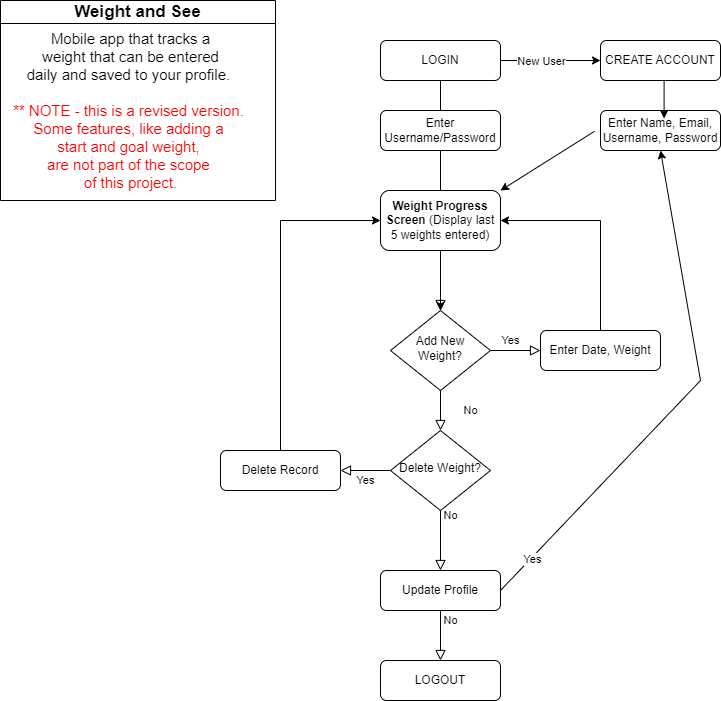

The diagram above was exported from draw.io. Its source (the exported page's mxGraphModel, read from the mxfile embedded in the PNG):
<mxGraphModel dx="1050" dy="530" grid="1" gridSize="10" guides="1" tooltips="1" connect="1" arrows="1" fold="1" page="1" pageScale="1" pageWidth="827" pageHeight="1169" math="0" shadow="0">
  <root>
    <mxCell id="WIyWlLk6GJQsqaUBKTNV-0" />
    <mxCell id="WIyWlLk6GJQsqaUBKTNV-1" parent="WIyWlLk6GJQsqaUBKTNV-0" />
    <mxCell id="WIyWlLk6GJQsqaUBKTNV-2" value="" style="rounded=0;html=1;jettySize=auto;orthogonalLoop=1;fontSize=11;endArrow=block;endFill=0;endSize=8;strokeWidth=1;shadow=0;labelBackgroundColor=none;edgeStyle=orthogonalEdgeStyle;" parent="WIyWlLk6GJQsqaUBKTNV-1" source="WIyWlLk6GJQsqaUBKTNV-3" target="WIyWlLk6GJQsqaUBKTNV-6" edge="1">
      <mxGeometry relative="1" as="geometry" />
    </mxCell>
    <mxCell id="WIyWlLk6GJQsqaUBKTNV-3" value="LOGIN" style="rounded=1;whiteSpace=wrap;html=1;fontSize=12;glass=0;strokeWidth=1;shadow=0;" parent="WIyWlLk6GJQsqaUBKTNV-1" vertex="1">
      <mxGeometry x="420" y="60" width="120" height="40" as="geometry" />
    </mxCell>
    <mxCell id="WIyWlLk6GJQsqaUBKTNV-4" value="No" style="rounded=0;html=1;jettySize=auto;orthogonalLoop=1;fontSize=11;endArrow=block;endFill=0;endSize=8;strokeWidth=1;shadow=0;labelBackgroundColor=none;edgeStyle=orthogonalEdgeStyle;" parent="WIyWlLk6GJQsqaUBKTNV-1" source="WIyWlLk6GJQsqaUBKTNV-6" target="WIyWlLk6GJQsqaUBKTNV-10" edge="1">
      <mxGeometry y="30" relative="1" as="geometry">
        <mxPoint as="offset" />
      </mxGeometry>
    </mxCell>
    <mxCell id="WIyWlLk6GJQsqaUBKTNV-5" value="Yes" style="edgeStyle=orthogonalEdgeStyle;rounded=0;html=1;jettySize=auto;orthogonalLoop=1;fontSize=11;endArrow=block;endFill=0;endSize=8;strokeWidth=1;shadow=0;labelBackgroundColor=none;" parent="WIyWlLk6GJQsqaUBKTNV-1" source="WIyWlLk6GJQsqaUBKTNV-6" target="WIyWlLk6GJQsqaUBKTNV-7" edge="1">
      <mxGeometry x="-0.2" y="10" relative="1" as="geometry">
        <mxPoint as="offset" />
      </mxGeometry>
    </mxCell>
    <mxCell id="WIyWlLk6GJQsqaUBKTNV-6" value="Add New Weight?" style="rhombus;whiteSpace=wrap;html=1;shadow=0;fontFamily=Helvetica;fontSize=12;align=center;strokeWidth=1;spacing=6;spacingTop=-4;" parent="WIyWlLk6GJQsqaUBKTNV-1" vertex="1">
      <mxGeometry x="430" y="330" width="100" height="80" as="geometry" />
    </mxCell>
    <mxCell id="WIyWlLk6GJQsqaUBKTNV-7" value="Enter Date, Weight" style="rounded=1;whiteSpace=wrap;html=1;fontSize=12;glass=0;strokeWidth=1;shadow=0;" parent="WIyWlLk6GJQsqaUBKTNV-1" vertex="1">
      <mxGeometry x="580" y="350" width="120" height="40" as="geometry" />
    </mxCell>
    <mxCell id="WIyWlLk6GJQsqaUBKTNV-8" value="No" style="rounded=0;html=1;jettySize=auto;orthogonalLoop=1;fontSize=11;endArrow=block;endFill=0;endSize=8;strokeWidth=1;shadow=0;labelBackgroundColor=none;edgeStyle=orthogonalEdgeStyle;entryX=0.5;entryY=0;entryDx=0;entryDy=0;" parent="WIyWlLk6GJQsqaUBKTNV-1" source="WIyWlLk6GJQsqaUBKTNV-10" target="a9g77bOYCR41tzST9XTj-9" edge="1">
      <mxGeometry x="-0.8182" y="10" relative="1" as="geometry">
        <mxPoint as="offset" />
      </mxGeometry>
    </mxCell>
    <mxCell id="WIyWlLk6GJQsqaUBKTNV-9" value="Yes" style="edgeStyle=orthogonalEdgeStyle;rounded=0;html=1;jettySize=auto;orthogonalLoop=1;fontSize=11;endArrow=block;endFill=0;endSize=8;strokeWidth=1;shadow=0;labelBackgroundColor=none;" parent="WIyWlLk6GJQsqaUBKTNV-1" source="WIyWlLk6GJQsqaUBKTNV-10" target="WIyWlLk6GJQsqaUBKTNV-12" edge="1">
      <mxGeometry y="10" relative="1" as="geometry">
        <mxPoint as="offset" />
      </mxGeometry>
    </mxCell>
    <mxCell id="WIyWlLk6GJQsqaUBKTNV-10" value="Delete Weight?" style="rhombus;whiteSpace=wrap;html=1;shadow=0;fontFamily=Helvetica;fontSize=12;align=center;strokeWidth=1;spacing=6;spacingTop=-4;" parent="WIyWlLk6GJQsqaUBKTNV-1" vertex="1">
      <mxGeometry x="430" y="450" width="100" height="80" as="geometry" />
    </mxCell>
    <mxCell id="WIyWlLk6GJQsqaUBKTNV-11" value="LOGOUT" style="rounded=1;whiteSpace=wrap;html=1;fontSize=12;glass=0;strokeWidth=1;shadow=0;" parent="WIyWlLk6GJQsqaUBKTNV-1" vertex="1">
      <mxGeometry x="420" y="680" width="120" height="40" as="geometry" />
    </mxCell>
    <mxCell id="WIyWlLk6GJQsqaUBKTNV-12" value="Delete Record" style="rounded=1;whiteSpace=wrap;html=1;fontSize=12;glass=0;strokeWidth=1;shadow=0;" parent="WIyWlLk6GJQsqaUBKTNV-1" vertex="1">
      <mxGeometry x="260" y="470" width="120" height="40" as="geometry" />
    </mxCell>
    <mxCell id="a9g77bOYCR41tzST9XTj-0" value="CREATE ACCOUNT" style="rounded=1;whiteSpace=wrap;html=1;fontSize=12;glass=0;strokeWidth=1;shadow=0;" parent="WIyWlLk6GJQsqaUBKTNV-1" vertex="1">
      <mxGeometry x="640" y="60" width="120" height="40" as="geometry" />
    </mxCell>
    <mxCell id="a9g77bOYCR41tzST9XTj-1" value="" style="endArrow=classic;html=1;rounded=0;exitX=1;exitY=0.5;exitDx=0;exitDy=0;entryX=0;entryY=0.5;entryDx=0;entryDy=0;" parent="WIyWlLk6GJQsqaUBKTNV-1" source="WIyWlLk6GJQsqaUBKTNV-3" target="a9g77bOYCR41tzST9XTj-0" edge="1">
      <mxGeometry width="50" height="50" relative="1" as="geometry">
        <mxPoint x="510" y="200" as="sourcePoint" />
        <mxPoint x="560" y="150" as="targetPoint" />
        <Array as="points" />
      </mxGeometry>
    </mxCell>
    <mxCell id="a9g77bOYCR41tzST9XTj-2" value="New User" style="edgeLabel;html=1;align=center;verticalAlign=middle;resizable=0;points=[];" parent="a9g77bOYCR41tzST9XTj-1" vertex="1" connectable="0">
      <mxGeometry x="0.23" y="2" relative="1" as="geometry">
        <mxPoint x="-22" y="2" as="offset" />
      </mxGeometry>
    </mxCell>
    <mxCell id="a9g77bOYCR41tzST9XTj-3" value="Enter Username/Password" style="rounded=1;whiteSpace=wrap;html=1;fontSize=12;glass=0;strokeWidth=1;shadow=0;" parent="WIyWlLk6GJQsqaUBKTNV-1" vertex="1">
      <mxGeometry x="420" y="130" width="120" height="40" as="geometry" />
    </mxCell>
    <mxCell id="a9g77bOYCR41tzST9XTj-4" value="Enter Name, Email, Username, Password" style="rounded=1;whiteSpace=wrap;html=1;fontSize=12;glass=0;strokeWidth=1;shadow=0;" parent="WIyWlLk6GJQsqaUBKTNV-1" vertex="1">
      <mxGeometry x="640" y="130" width="120" height="40" as="geometry" />
    </mxCell>
    <mxCell id="a9g77bOYCR41tzST9XTj-14" value="" style="edgeStyle=orthogonalEdgeStyle;rounded=0;orthogonalLoop=1;jettySize=auto;html=1;" parent="WIyWlLk6GJQsqaUBKTNV-1" source="a9g77bOYCR41tzST9XTj-6" target="WIyWlLk6GJQsqaUBKTNV-6" edge="1">
      <mxGeometry relative="1" as="geometry" />
    </mxCell>
    <mxCell id="a9g77bOYCR41tzST9XTj-6" value="&lt;b&gt;Weight Progress Screen&lt;/b&gt; (Display last 5 weights entered)" style="rounded=1;whiteSpace=wrap;html=1;fontSize=12;glass=0;strokeWidth=1;shadow=0;" parent="WIyWlLk6GJQsqaUBKTNV-1" vertex="1">
      <mxGeometry x="420" y="210" width="120" height="60" as="geometry" />
    </mxCell>
    <mxCell id="a9g77bOYCR41tzST9XTj-7" value="" style="endArrow=classic;html=1;rounded=0;exitX=0.5;exitY=0;exitDx=0;exitDy=0;entryX=1;entryY=0.5;entryDx=0;entryDy=0;" parent="WIyWlLk6GJQsqaUBKTNV-1" source="WIyWlLk6GJQsqaUBKTNV-7" target="a9g77bOYCR41tzST9XTj-6" edge="1">
      <mxGeometry width="50" height="50" relative="1" as="geometry">
        <mxPoint x="510" y="400" as="sourcePoint" />
        <mxPoint x="560" y="350" as="targetPoint" />
        <Array as="points">
          <mxPoint x="640" y="240" />
        </Array>
      </mxGeometry>
    </mxCell>
    <mxCell id="a9g77bOYCR41tzST9XTj-8" value="" style="endArrow=classic;html=1;rounded=0;exitX=0.5;exitY=0;exitDx=0;exitDy=0;entryX=0;entryY=0.5;entryDx=0;entryDy=0;" parent="WIyWlLk6GJQsqaUBKTNV-1" source="WIyWlLk6GJQsqaUBKTNV-12" target="a9g77bOYCR41tzST9XTj-6" edge="1">
      <mxGeometry width="50" height="50" relative="1" as="geometry">
        <mxPoint x="510" y="400" as="sourcePoint" />
        <mxPoint x="560" y="350" as="targetPoint" />
        <Array as="points">
          <mxPoint x="320" y="240" />
        </Array>
      </mxGeometry>
    </mxCell>
    <mxCell id="a9g77bOYCR41tzST9XTj-9" value="Update Profile" style="rounded=1;whiteSpace=wrap;html=1;fontSize=12;glass=0;strokeWidth=1;shadow=0;" parent="WIyWlLk6GJQsqaUBKTNV-1" vertex="1">
      <mxGeometry x="420" y="590" width="120" height="40" as="geometry" />
    </mxCell>
    <mxCell id="a9g77bOYCR41tzST9XTj-10" value="No" style="rounded=0;html=1;jettySize=auto;orthogonalLoop=1;fontSize=11;endArrow=block;endFill=0;endSize=8;strokeWidth=1;shadow=0;labelBackgroundColor=none;edgeStyle=orthogonalEdgeStyle;entryX=0.5;entryY=0;entryDx=0;entryDy=0;exitX=0.5;exitY=1;exitDx=0;exitDy=0;" parent="WIyWlLk6GJQsqaUBKTNV-1" source="a9g77bOYCR41tzST9XTj-9" target="WIyWlLk6GJQsqaUBKTNV-11" edge="1">
      <mxGeometry x="-0.6" y="10" relative="1" as="geometry">
        <mxPoint as="offset" />
        <mxPoint x="490" y="540" as="sourcePoint" />
        <mxPoint x="489" y="608" as="targetPoint" />
      </mxGeometry>
    </mxCell>
    <mxCell id="a9g77bOYCR41tzST9XTj-12" value="" style="endArrow=classic;html=1;rounded=0;exitX=1;exitY=0.5;exitDx=0;exitDy=0;entryX=0.5;entryY=1;entryDx=0;entryDy=0;" parent="WIyWlLk6GJQsqaUBKTNV-1" source="a9g77bOYCR41tzST9XTj-9" target="a9g77bOYCR41tzST9XTj-4" edge="1">
      <mxGeometry width="50" height="50" relative="1" as="geometry">
        <mxPoint x="640" y="650" as="sourcePoint" />
        <mxPoint x="800" y="210" as="targetPoint" />
        <Array as="points">
          <mxPoint x="740" y="400" />
        </Array>
      </mxGeometry>
    </mxCell>
    <mxCell id="a9g77bOYCR41tzST9XTj-16" value="Yes" style="edgeLabel;html=1;align=center;verticalAlign=middle;resizable=0;points=[];" parent="a9g77bOYCR41tzST9XTj-12" vertex="1" connectable="0">
      <mxGeometry x="-0.8309" y="-1" relative="1" as="geometry">
        <mxPoint as="offset" />
      </mxGeometry>
    </mxCell>
    <mxCell id="a9g77bOYCR41tzST9XTj-13" value="" style="endArrow=classic;html=1;rounded=0;exitX=-0.05;exitY=0.52;exitDx=0;exitDy=0;exitPerimeter=0;entryX=1;entryY=0;entryDx=0;entryDy=0;" parent="WIyWlLk6GJQsqaUBKTNV-1" source="a9g77bOYCR41tzST9XTj-4" target="a9g77bOYCR41tzST9XTj-6" edge="1">
      <mxGeometry width="50" height="50" relative="1" as="geometry">
        <mxPoint x="510" y="310" as="sourcePoint" />
        <mxPoint x="560" y="260" as="targetPoint" />
      </mxGeometry>
    </mxCell>
    <mxCell id="a9g77bOYCR41tzST9XTj-15" value="" style="edgeStyle=orthogonalEdgeStyle;rounded=0;orthogonalLoop=1;jettySize=auto;html=1;exitX=0.5;exitY=1;exitDx=0;exitDy=0;entryX=0.53;entryY=0.2;entryDx=0;entryDy=0;entryPerimeter=0;" parent="WIyWlLk6GJQsqaUBKTNV-1" source="a9g77bOYCR41tzST9XTj-0" target="a9g77bOYCR41tzST9XTj-4" edge="1">
      <mxGeometry relative="1" as="geometry">
        <mxPoint x="490" y="280" as="sourcePoint" />
        <mxPoint x="490" y="340" as="targetPoint" />
      </mxGeometry>
    </mxCell>
    <mxCell id="a9g77bOYCR41tzST9XTj-17" value="&lt;font style=&quot;font-size: 17px;&quot;&gt;Weight and See&lt;/font&gt;" style="swimlane;whiteSpace=wrap;html=1;" parent="WIyWlLk6GJQsqaUBKTNV-1" vertex="1">
      <mxGeometry x="40" y="20" width="275" height="200" as="geometry" />
    </mxCell>
    <mxCell id="a9g77bOYCR41tzST9XTj-18" value="&lt;font style=&quot;font-size: 15px;&quot;&gt;Mobile app that tracks a&lt;/font&gt;&lt;div style=&quot;font-size: 15px;&quot;&gt;&lt;font style=&quot;font-size: 15px;&quot;&gt;&amp;nbsp;weight that can be entered&amp;nbsp;&lt;/font&gt;&lt;/div&gt;&lt;div style=&quot;font-size: 15px;&quot;&gt;&lt;font style=&quot;font-size: 15px;&quot;&gt;daily and saved to your profile.&amp;nbsp;&lt;br&gt;&lt;br&gt;&lt;/font&gt;&lt;div style=&quot;&quot;&gt;&lt;font style=&quot;font-size: 15px;&quot; color=&quot;#ff0000&quot;&gt;** NOTE - this is a revised version.&amp;nbsp;&lt;/font&gt;&lt;/div&gt;&lt;div style=&quot;&quot;&gt;&lt;font style=&quot;font-size: 15px;&quot; color=&quot;#ff0000&quot;&gt;Some features, like adding a&amp;nbsp;&lt;/font&gt;&lt;/div&gt;&lt;div style=&quot;&quot;&gt;&lt;font style=&quot;font-size: 15px;&quot; color=&quot;#ff0000&quot;&gt;start and goal weight,&amp;nbsp;&lt;/font&gt;&lt;/div&gt;&lt;div style=&quot;&quot;&gt;&lt;font style=&quot;font-size: 15px;&quot; color=&quot;#ff0000&quot;&gt;are not part of the scope&amp;nbsp;&lt;/font&gt;&lt;/div&gt;&lt;div style=&quot;&quot;&gt;&lt;font style=&quot;font-size: 15px;&quot; color=&quot;#ff0000&quot;&gt;of this project.&lt;/font&gt;&lt;/div&gt;&lt;/div&gt;" style="text;html=1;align=center;verticalAlign=middle;resizable=0;points=[];autosize=1;strokeColor=none;fillColor=none;" parent="a9g77bOYCR41tzST9XTj-17" vertex="1">
      <mxGeometry y="20" width="260" height="180" as="geometry" />
    </mxCell>
  </root>
</mxGraphModel>